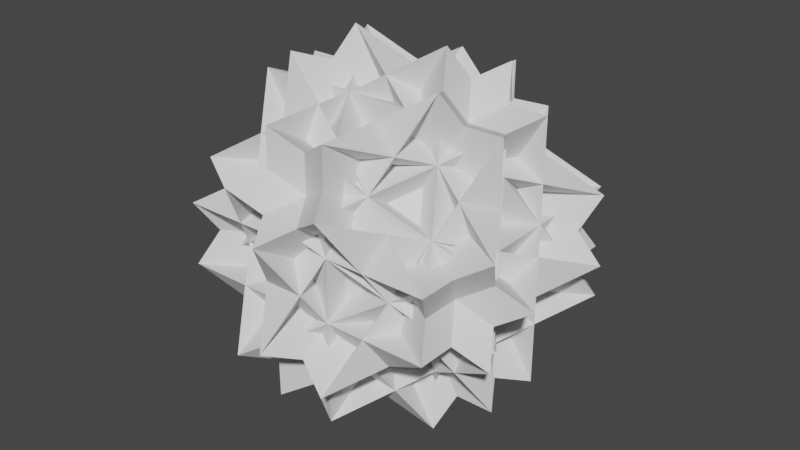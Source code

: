 # Source: Nonconvex_Great_Rhombicosidodecahedron.blend  (saved by Blender 2.93.21; exported with 4.5.12 LTS)
import bpy
from mathutils import Matrix  # noqa: F401  (used for matrix-valued properties, if any)

bpy.ops.wm.read_factory_settings(use_empty=True)
scene = bpy.context.scene
scene.name = 'Scene'

# ---- world
world_world = bpy.data.worlds.new('World'); scene.world = world_world
world_world.use_nodes = True; world_world.node_tree.nodes.clear()
_N = world_world.node_tree.nodes; _L = world_world.node_tree.links
n0 = _N.new('ShaderNodeOutputWorld'); n0.name = 'World Output'; n0.location = (300, 300)
n1 = _N.new('ShaderNodeBackground'); n1.name = 'Background'; n1.location = (10, 300)
n1.inputs[0].default_value = (0.05088, 0.05088, 0.05088, 1.0)
_L.new(n1.outputs[0], n0.inputs[0])
n0.is_active_output = True
world_world.color = (0.05088, 0.05088, 0.05088)
world_world.use_sun_shadow = False
world_world.sun_shadow_jitter_overblur = 0.0

# ---- meshes
me_nonconvex_great_rhombicosidodecahedron = bpy.data.meshes.new('Nonconvex_great_rhombicosidodecahedron')
me_nonconvex_great_rhombicosidodecahedron.from_pydata([(-10.65, -21.31, 17.24), (0.0, -17.24, 23.82), (-17.24, -10.65, 34.48), (10.65, -21.31, 17.24), (17.24, -10.65, 34.48), (-6.58, -27.89, 6.58), (-27.89, -27.89, 6.58), (27.89, -27.89, 6.58), (6.58, -27.89, 6.58), (0.0, -38.55, -10.65), (17.24, -10.65, 21.31), (34.48, -17.24, 10.65), (23.82, 0.0, 17.24), (17.24, 10.65, 21.31), (34.48, 17.24, 10.65), (6.58, -6.58, 27.89), (6.58, -27.89, 27.89), (6.58, 27.89, 27.89), (6.58, 6.58, 27.89), (-10.65, 0.0, 38.55), (-17.24, 10.65, 21.31), (-34.48, 17.24, 10.65), (-23.82, 0.0, 17.24), (-17.24, -10.65, 21.31), (-34.48, -17.24, 10.65), (-6.58, 6.58, 27.89), (-6.58, 27.89, 27.89), (-6.58, -27.89, 27.89), (-6.58, -6.58, 27.89), (10.65, 0.0, 38.55), (10.65, 21.31, 17.24), (0.0, 17.24, 23.82), (17.24, 10.65, 34.48), (-10.65, 21.31, 17.24), (-17.24, 10.65, 34.48), (6.58, 27.89, 6.58), (27.89, 27.89, 6.58), (-27.89, 27.89, 6.58), (-6.58, 27.89, 6.58), (0.0, 38.55, -10.65), (27.89, 6.58, -6.58), (27.89, 6.58, -27.89), (21.31, 17.24, -10.65), (17.24, 23.82, 0.0), (10.65, 34.48, -17.24), (27.89, 6.58, 6.58), (38.55, -10.65, 0.0), (10.65, 34.48, 17.24), (21.31, 17.24, 10.65), (27.89, 6.58, 27.89), (-10.65, -21.31, -17.24), (-17.24, -10.65, -34.48), (0.0, -17.24, -23.82), (10.65, -21.31, -17.24), (17.24, -10.65, -34.48), (-6.58, -27.89, -6.58), (-27.89, -27.89, -6.58), (27.89, -27.89, -6.58), (6.58, -27.89, -6.58), (0.0, -38.55, 10.65), (-17.24, 10.65, -21.31), (-23.82, 0.0, -17.24), (-34.48, 17.24, -10.65), (-17.24, -10.65, -21.31), (-34.48, -17.24, -10.65), (-6.58, 6.58, -27.89), (-6.58, 27.89, -27.89), (-6.58, -27.89, -27.89), (-6.58, -6.58, -27.89), (10.65, 0.0, -38.55), (-27.89, -6.58, 6.58), (-21.31, -17.24, 10.65), (-27.89, -6.58, 27.89), (-17.24, -23.82, 0.0), (-10.65, -34.48, 17.24), (-27.89, -6.58, -6.58), (-38.55, 10.65, 0.0), (-10.65, -34.48, -17.24), (-21.31, -17.24, -10.65), (-27.89, -6.58, -27.89), (-17.24, 23.82, 0.0), (-10.65, 34.48, -17.24), (-21.31, 17.24, -10.65), (-27.89, 6.58, -6.58), (-27.89, 6.58, -27.89), (-21.31, 17.24, 10.65), (-10.65, 34.48, 17.24), (-38.55, -10.65, 0.0), (-27.89, 6.58, 6.58), (-27.89, 6.58, 27.89), (10.65, 21.31, -17.24), (17.24, 10.65, -34.48), (0.0, 17.24, -23.82), (-10.65, 21.31, -17.24), (-17.24, 10.65, -34.48), (6.58, 27.89, -6.58), (27.89, 27.89, -6.58), (-27.89, 27.89, -6.58), (-6.58, 27.89, -6.58), (0.0, 38.55, 10.65), (17.24, -10.65, -21.31), (6.58, -27.89, -27.89), (6.58, -6.58, -27.89), (6.58, 6.58, -27.89), (-10.65, 0.0, -38.55), (23.82, 0.0, -17.24), (34.48, -17.24, -10.65), (6.58, 27.89, -27.89), (17.24, 10.65, -21.31), (34.48, 17.24, -10.65), (17.24, -23.82, 0.0), (10.65, -34.48, -17.24), (21.31, -17.24, -10.65), (27.89, -6.58, -6.58), (27.89, -6.58, -27.89), (21.31, -17.24, 10.65), (10.65, -34.48, 17.24), (38.55, 10.65, 0.0), (27.89, -6.58, 6.58), (27.89, -6.58, 27.89)], [], [(0, 1, 2), (3, 4, 1), (5, 0, 6), (7, 3, 8), (9, 8, 5), (10, 11, 12), (13, 12, 14), (15, 16, 10), (17, 18, 13), (19, 15, 18), (20, 21, 22), (23, 22, 24), (25, 26, 20), (27, 28, 23), (29, 25, 28), (30, 31, 32), (33, 34, 31), (35, 30, 36), (37, 33, 38), (39, 38, 35), (40, 41, 42), (43, 42, 44), (45, 46, 40), (47, 48, 43), (49, 45, 48), (50, 51, 52), (53, 52, 54), (55, 56, 50), (57, 58, 53), (59, 55, 58), (60, 61, 62), (63, 64, 61), (65, 60, 66), (67, 63, 68), (69, 68, 65), (70, 71, 72), (73, 74, 71), (75, 70, 76), (77, 73, 78), (79, 78, 75), (80, 81, 82), (83, 82, 84), (85, 86, 80), (87, 88, 83), (89, 85, 88), (90, 91, 92), (93, 92, 94), (95, 96, 90), (97, 98, 93), (99, 95, 98), (100, 101, 102), (103, 102, 104), (105, 106, 100), (107, 108, 103), (109, 105, 108), (110, 111, 112), (113, 112, 114), (115, 116, 110), (117, 118, 113), (119, 115, 118), (27, 26, 66), (27, 66, 67), (16, 107, 17), (16, 101, 107), (19, 54, 14), (19, 56, 54), (64, 69, 36), (64, 36, 34), (17, 77, 11), (17, 76, 77), (62, 46, 67), (62, 47, 46), (6, 7, 36), (6, 36, 37), (56, 96, 57), (56, 97, 96), (29, 51, 21), (29, 57, 51), (32, 37, 104), (32, 104, 106), (66, 116, 64), (66, 117, 116), (16, 81, 14), (16, 87, 81), (74, 79, 39), (74, 39, 32), (51, 49, 59), (51, 44, 49), (74, 76, 107), (74, 107, 106), (46, 21, 44), (46, 27, 21), (19, 11, 91), (19, 91, 97), (62, 7, 69), (62, 2, 7), (26, 24, 111), (26, 111, 117), (87, 86, 109), (87, 109, 101), (9, 47, 2), (9, 41, 47), (99, 91, 77), (99, 77, 72), (72, 119, 114), (72, 114, 79), (89, 49, 41), (89, 41, 84), (24, 96, 29), (24, 94, 96), (6, 4, 109), (6, 109, 104), (86, 9, 4), (86, 84, 9), (111, 119, 99), (111, 99, 94), (34, 39, 114), (34, 114, 116), (89, 54, 59), (89, 81, 54), (104, 37, 6), (19, 56, 97), (119, 72, 99), (89, 59, 49), (27, 67, 46), (7, 36, 69), (66, 117, 26), (17, 107, 76), (34, 116, 64), (87, 16, 101), (106, 32, 74), (29, 96, 57), (4, 109, 86), (47, 2, 62), (14, 81, 54), (94, 24, 111), (11, 77, 91), (9, 41, 84), (21, 44, 51), (39, 79, 114)])
me_nonconvex_great_rhombicosidodecahedron.use_remesh_fix_poles = True
me_nonconvex_great_rhombicosidodecahedron.use_remesh_preserve_attributes = False
me_nonconvex_great_rhombicosidodecahedron.update()

# ---- objects
ob_nonconvex_great_rhombicosidodecahedron = bpy.data.objects.new('Nonconvex Great Rhombicosidodecahedron', me_nonconvex_great_rhombicosidodecahedron)

# ---- transforms, parenting, visibility, modifiers, constraints
ob_nonconvex_great_rhombicosidodecahedron.location = (0.0, 0.0, 0.0)

# ---- collection membership
scene.collection.objects.link(ob_nonconvex_great_rhombicosidodecahedron)

# ---- scene / render settings (as saved in the file)
scene.frame_start = 1; scene.frame_end = 250; scene.frame_set(1)
scene.render.engine = 'BLENDER_EEVEE_NEXT'
scene.cycles.use_denoising = False
scene.cycles.samples = 128
scene.cycles.sampling_pattern = 'TABULATED_SOBOL'
scene.cycles.use_adaptive_sampling = False
scene.cycles.use_light_tree = False
scene.view_settings.view_transform = 'Filmic'
bpy.context.view_layer.update()

# ---- added for rendering (the .blend has no active camera and no usable light): camera, sun
cam_auto = bpy.data.cameras.new('AutoCamera')
cam_auto.lens = 50.0
cam_auto.sensor_width = 36.0
cam_auto.clip_end = 2168.39
ob_auto_camera = bpy.data.objects.new('AutoCamera', cam_auto)
scene.collection.objects.link(ob_auto_camera)
ob_auto_camera.location = (123.556, -148.267, 98.8444)
ob_auto_camera.rotation_euler = (1.09748, -7.21219e-08, 0.694738)
scene.camera = ob_auto_camera
light_auto_sun = bpy.data.lights.new('AutoSun', 'SUN')
light_auto_sun.energy = 3.0
light_auto_sun.angle = 0.0523599
ob_auto_sun = bpy.data.objects.new('AutoSun', light_auto_sun)
scene.collection.objects.link(ob_auto_sun)
ob_auto_sun.rotation_euler = (0.872665, 0.174533, 0.523599)
bpy.context.view_layer.update()
